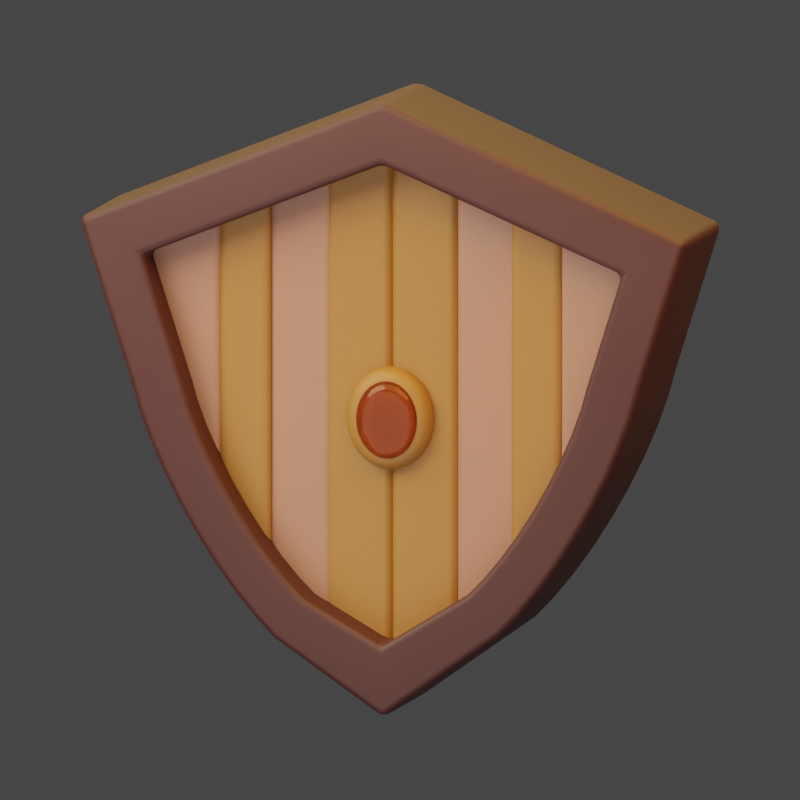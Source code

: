 # Source: Shield.blend  (saved by Blender 3.0.42; exported with 4.5.12 LTS)
import bpy
from mathutils import Matrix  # noqa: F401  (used for matrix-valued properties, if any)

bpy.ops.wm.read_factory_settings(use_empty=True)
scene = bpy.context.scene
scene.name = 'a15.  Debit EDC'

# ---- collections
col_collection_015 = bpy.data.collections.new('Collection.015'); scene.collection.children.link(col_collection_015)

# ---- materials (node trees are filled in below, after node groups)
mat_material = bpy.data.materials.new('Material')
mat_material_001 = bpy.data.materials.new('Material.001')
mat_material_003 = bpy.data.materials.new('Material.003')
mat_material_004 = bpy.data.materials.new('Material.004')

# ---- node groups
ng_auto_smooth = bpy.data.node_groups.new('Auto Smooth', 'GeometryNodeTree')
_s = ng_auto_smooth.interface.new_socket(name='Geometry', in_out='OUTPUT', socket_type='NodeSocketGeometry')
_s = ng_auto_smooth.interface.new_socket(name='Geometry', in_out='INPUT', socket_type='NodeSocketGeometry')
_s = ng_auto_smooth.interface.new_socket(name='Angle', in_out='INPUT', socket_type='NodeSocketFloat')
_s.subtype = 'ANGLE'
_s.min_value = 0.0
_s.max_value = 3.142
ng_auto_smooth.is_modifier = True
_N = ng_auto_smooth.nodes; _L = ng_auto_smooth.links
n0 = _N.new('NodeGroupOutput'); n0.name = 'Group Output'; n0.location = (480, -100)
n1 = _N.new('NodeGroupInput'); n1.name = 'Group Input'; n1.location = (-420, -300)
n2 = _N.new('NodeGroupInput'); n2.name = 'Group Input.001'; n2.location = (-60, -100)
n3 = _N.new('GeometryNodeSetShadeSmooth'); n3.name = 'Set Shade Smooth'; n3.location = (120, -100)
n3.domain = 'EDGE'
n4 = _N.new('GeometryNodeSetShadeSmooth'); n4.name = 'Set Shade Smooth.001'; n4.location = (300, -100)
n5 = _N.new('GeometryNodeInputMeshEdgeAngle'); n5.name = 'Edge Angle'; n5.location = (-420, -220)
n6 = _N.new('GeometryNodeInputEdgeSmooth'); n6.name = 'Is Edge Smooth'; n6.location = (-60, -160)
n7 = _N.new('GeometryNodeInputShadeSmooth'); n7.name = 'Is Face Smooth'; n7.location = (-240, -340)
n8 = _N.new('FunctionNodeBooleanMath'); n8.name = 'Boolean Math'; n8.location = (-60, -220)
n9 = _N.new('FunctionNodeCompare'); n9.name = 'Compare'; n9.location = (-240, -180)
n9.operation = 'LESS_EQUAL'
_L.new(n5.outputs[0], n9.inputs[0])
_L.new(n4.outputs[0], n0.inputs[0])
_L.new(n1.outputs[1], n9.inputs[1])
_L.new(n9.outputs[0], n8.inputs[0])
_L.new(n7.outputs[0], n8.inputs[1])
_L.new(n2.outputs[0], n3.inputs[0])
_L.new(n6.outputs[0], n3.inputs[1])
_L.new(n3.outputs[0], n4.inputs[0])
_L.new(n8.outputs[0], n3.inputs[2])
n0.is_active_output = True

# ---- material node trees
mat_material.use_nodes = True; mat_material.node_tree.nodes.clear()
_N = mat_material.node_tree.nodes; _L = mat_material.node_tree.links
n0 = _N.new('ShaderNodeBsdfPrincipled'); n0.name = 'Principled BSDF'; n0.location = (10, 300)
n0.distribution = 'GGX'
n0.subsurface_method = 'BURLEY'
n0.inputs[0].default_value = (0.04667, 0.008568, 0.006995, 1.0)
n0.inputs[2].default_value = 0.6222
n0.inputs[3].default_value = 1.45
n0.inputs[13].default_value = 0.5606
n0.inputs[27].default_value = (0.0, 0.0, 0.0, 1.0)
n0.inputs[28].default_value = 1.0
n1 = _N.new('ShaderNodeOutputMaterial'); n1.name = 'Material Output'; n1.location = (300, 300)
_L.new(n0.outputs[0], n1.inputs[0])
n1.is_active_output = True
mat_material_001.use_nodes = True; mat_material_001.node_tree.nodes.clear()
_N = mat_material_001.node_tree.nodes; _L = mat_material_001.node_tree.links
n0 = _N.new('ShaderNodeBsdfPrincipled'); n0.name = 'Principled BSDF'; n0.location = (10, 300)
n0.distribution = 'GGX'
n0.subsurface_method = 'BURLEY'
n0.inputs[0].default_value = (0.305, 0.1195, 0.01521, 1.0)
n0.inputs[2].default_value = 0.6
n0.inputs[3].default_value = 1.45
n0.inputs[13].default_value = 0.7
n0.inputs[27].default_value = (0.0, 0.0, 0.0, 1.0)
n0.inputs[28].default_value = 1.0
n1 = _N.new('ShaderNodeOutputMaterial'); n1.name = 'Material Output'; n1.location = (300, 300)
_L.new(n0.outputs[0], n1.inputs[0])
n1.is_active_output = True
mat_material_003.use_nodes = True; mat_material_003.node_tree.nodes.clear()
_N = mat_material_003.node_tree.nodes; _L = mat_material_003.node_tree.links
n0 = _N.new('ShaderNodeBsdfPrincipled'); n0.name = 'Principled BSDF'; n0.location = (10, 300)
n0.distribution = 'GGX'
n0.subsurface_method = 'BURLEY'
n0.inputs[0].default_value = (0.3419, 0.1441, 0.09084, 1.0)
n0.inputs[2].default_value = 0.6
n0.inputs[3].default_value = 1.45
n0.inputs[13].default_value = 0.7
n0.inputs[27].default_value = (0.0, 0.0, 0.0, 1.0)
n0.inputs[28].default_value = 1.0
n1 = _N.new('ShaderNodeOutputMaterial'); n1.name = 'Material Output'; n1.location = (300, 300)
_L.new(n0.outputs[0], n1.inputs[0])
n1.is_active_output = True
mat_material_004.use_nodes = True; mat_material_004.node_tree.nodes.clear()
_N = mat_material_004.node_tree.nodes; _L = mat_material_004.node_tree.links
n0 = _N.new('ShaderNodeOutputMaterial'); n0.name = 'Material Output'; n0.location = (300, 300)
n1 = _N.new('ShaderNodeBsdfGlass'); n1.name = 'Glass BSDF'; n1.location = (10, 300)
n1.distribution = 'BECKMANN'
n1.inputs[0].default_value = (0.9047, 0.5395, 0.4125, 1.0)
n1.inputs[1].default_value = 0.1514
n1.inputs[2].default_value = 1.45
_L.new(n1.outputs[0], n0.inputs[0])
n0.is_active_output = True

# ---- world
world_world_015 = bpy.data.worlds.new('World.015'); scene.world = world_world_015
world_world_015.use_nodes = True; world_world_015.node_tree.nodes.clear()
_N = world_world_015.node_tree.nodes; _L = world_world_015.node_tree.links
n0 = _N.new('ShaderNodeOutputWorld'); n0.name = 'World Output'; n0.location = (300, 300)
n1 = _N.new('ShaderNodeBackground'); n1.name = 'Background'; n1.location = (10, 300)
n1.inputs[0].default_value = (0.05088, 0.05088, 0.05088, 1.0)
_L.new(n1.outputs[0], n0.inputs[0])
n0.is_active_output = True
world_world_015.color = (0.05088, 0.05088, 0.05088)
world_world_015.use_sun_shadow = False
world_world_015.sun_shadow_jitter_overblur = 0.0

# ---- cameras
cam_camera_001 = bpy.data.cameras.new('Camera.001')
cam_camera_001.type = 'ORTHO'
cam_camera_001.clip_end = 100.0
cam_camera_001.ortho_scale = 1.805
cam_camera_001.shift_x = -0.01
cam_camera_001.shift_y = -0.01

# ---- lights
light_area_004 = bpy.data.lights.new('Area.004', 'AREA')
light_area_004.transmission_factor = 0.0
light_area_004.energy = 157.1
light_area_004.shadow_soft_size = 1.37
light_area_004.shadow_maximum_resolution = 0.006
light_area_004.use_absolute_resolution = True
light_area_004.size = 1.37
light_area_004.size_y = 1.0
light_area_003 = bpy.data.lights.new('Area.003', 'AREA')
light_area_003.color = (1.0, 0.9647, 0.3231)
light_area_003.transmission_factor = 0.0
light_area_003.energy = 1728.0
light_area_003.shadow_soft_size = 1.0
light_area_003.shadow_maximum_resolution = 0.006
light_area_003.use_absolute_resolution = True
light_area_003.size = 1.0
light_area_003.size_y = 1.0
light_area_002 = bpy.data.lights.new('Area.002', 'AREA')
light_area_002.transmission_factor = 0.0
light_area_002.energy = 157.1
light_area_002.shadow_soft_size = 1.37
light_area_002.shadow_maximum_resolution = 0.006
light_area_002.use_absolute_resolution = True
light_area_002.size = 1.37
light_area_002.size_y = 1.0
light_light_002 = bpy.data.lights.new('Light.002', 'POINT')
light_light_002.color = (1.0, 0.8388, 0.7605)
light_light_002.transmission_factor = 0.0
light_light_002.energy = 2000.0
light_light_002.shadow_soft_size = 2.5
light_light_002.shadow_maximum_resolution = 0.006
light_light_002.use_absolute_resolution = True
light_light_001 = bpy.data.lights.new('Light.001', 'POINT')
light_light_001.color = (0.4793, 0.1221, 0.02315)
light_light_001.transmission_factor = 0.0
light_light_001.energy = 1500.0
light_light_001.shadow_soft_size = 1.94
light_light_001.shadow_maximum_resolution = 0.006
light_light_001.use_absolute_resolution = True

# ---- meshes
me_cube_001 = bpy.data.meshes.new('Cube.001')
me_cube_001.from_pydata([(-0.4061, 0.09382, 0.3383), (0.4061, 0.09382, 0.3383), (0.0, 0.09382, -0.2974), (0.0, 0.09382, 0.5061), (-0.3372, 0.09382, 0.1272), (-0.1452, 0.09382, -0.2), (-0.3269, 0.09382, 0.09173), (-0.3124, 0.09382, 0.05325), (-0.2943, 0.09382, 0.01292), (-0.2731, 0.09382, -0.02803), (-0.2494, 0.09382, -0.06836), (-0.224, 0.09382, -0.1068), (-0.1976, 0.09382, -0.1423), (-0.1711, 0.09382, -0.1737), (0.1575, 0.09382, -0.1843), (0.3452, 0.09382, 0.1455), (0.1831, 0.09382, -0.1576), (0.2092, 0.09382, -0.1258), (0.2351, 0.09382, -0.09001), (0.26, 0.09382, -0.05118), (0.2831, 0.09382, -0.01052), (0.3038, 0.09382, 0.03071), (0.3213, 0.09382, 0.07128), (0.3353, 0.09382, 0.1099), (0.0003851, 0.1011, 0.4243), (0.3202, 0.1011, 0.2937), (-0.319, 0.1011, 0.2939), (-0.2565, 0.1011, 0.09897), (-0.2652, 0.1011, 0.1284), (-0.2444, 0.1011, 0.06714), (-0.229, 0.1011, 0.03322), (-0.2108, 0.1011, -0.001492), (-0.1905, 0.1011, -0.03576), (-0.1687, 0.1011, -0.06839), (-0.1462, 0.1011, -0.09822), (-0.124, 0.1011, -0.1242), (-0.1022, 0.1011, -0.146), (0.2731, 0.1011, 0.1443), (0.2648, 0.1011, 0.1148), (0.2531, 0.1011, 0.0828), (0.2381, 0.1011, 0.04868), (0.2204, 0.1011, 0.01371), (0.2005, 0.1011, -0.02084), (0.1792, 0.1011, -0.05377), (0.1571, 0.1011, -0.08391), (0.1352, 0.1011, -0.1102), (0.1138, 0.1011, -0.1323), (-2.228e-05, 0.1011, -0.2032), (0.0003851, -0.09343, 0.4243), (0.3202, -0.09343, 0.2937), (-0.319, -0.09343, 0.2939), (-0.2565, -0.09343, 0.09897), (-0.2652, -0.09343, 0.1284), (-0.2444, -0.09343, 0.06714), (-0.229, -0.09343, 0.03322), (-0.2108, -0.09343, -0.001492), (-0.1905, -0.09343, -0.03576), (-0.1687, -0.09343, -0.06839), (-0.1462, -0.09343, -0.09822), (-0.124, -0.09343, -0.1242), (-0.1022, -0.09343, -0.146), (0.2731, -0.09343, 0.1443), (0.2648, -0.09343, 0.1148), (0.2531, -0.09343, 0.0828), (0.2381, -0.09343, 0.04868), (0.2204, -0.09343, 0.01371), (0.2005, -0.09343, -0.02084), (0.1792, -0.09343, -0.05377), (0.1571, -0.09343, -0.08391), (0.1352, -0.09343, -0.1102), (0.1138, -0.09343, -0.1323), (-2.228e-05, -0.09343, -0.2032), (5.938e-11, -0.08617, 0.5061), (0.4061, -0.08617, 0.3383), (-0.4061, -0.08617, 0.3383), (-0.3269, -0.08617, 0.09173), (-0.3372, -0.08617, 0.1272), (-0.3124, -0.08617, 0.05325), (-0.2943, -0.08617, 0.01292), (-0.2731, -0.08617, -0.02803), (-0.2494, -0.08617, -0.06836), (-0.224, -0.08617, -0.1068), (-0.1976, -0.08617, -0.1423), (-0.1711, -0.08617, -0.1737), (-0.1452, -0.08617, -0.2), (0.3452, -0.08617, 0.1455), (0.3353, -0.08617, 0.1099), (0.3213, -0.08617, 0.07128), (0.3038, -0.08617, 0.03071), (0.2831, -0.08617, -0.01052), (0.26, -0.08617, -0.05118), (0.2351, -0.08617, -0.09001), (0.2092, -0.08617, -0.1258), (0.1831, -0.08617, -0.1576), (0.1575, -0.08617, -0.1843), (5.938e-11, -0.08617, -0.2974)], [], [(25, 37, 61, 49), (26, 0, 3, 24), (27, 6, 4, 28), (29, 7, 6, 27), (30, 8, 7, 29), (31, 9, 8, 30), (32, 10, 9, 31), (33, 11, 10, 32), (34, 12, 11, 33), (35, 13, 12, 34), (36, 5, 13, 35), (37, 15, 23, 38), (38, 23, 22, 39), (39, 22, 21, 40), (40, 21, 20, 41), (41, 20, 19, 42), (42, 19, 18, 43), (43, 18, 17, 44), (44, 17, 16, 45), (45, 16, 14, 46), (47, 2, 5, 36), (28, 4, 0, 26), (46, 14, 2, 47), (24, 3, 1, 25), (50, 48, 72, 74), (51, 52, 76, 75), (53, 51, 75, 77), (54, 53, 77, 78), (55, 54, 78, 79), (56, 55, 79, 80), (57, 56, 80, 81), (58, 57, 81, 82), (59, 58, 82, 83), (60, 59, 83, 84), (61, 62, 86, 85), (62, 63, 87, 86), (63, 64, 88, 87), (64, 65, 89, 88), (65, 66, 90, 89), (66, 67, 91, 90), (67, 68, 92, 91), (68, 69, 93, 92), (69, 70, 94, 93), (71, 60, 84, 95), (52, 50, 74, 76), (70, 71, 95, 94), (25, 1, 15, 37), (30, 29, 53, 54), (44, 45, 69, 68), (5, 2, 95, 84), (31, 30, 54, 55), (10, 11, 81, 80), (45, 46, 70, 69), (0, 4, 76, 74), (32, 31, 55, 56), (11, 12, 82, 81), (47, 36, 60, 71), (49, 61, 85, 73), (33, 32, 56, 57), (2, 14, 94, 95), (28, 26, 50, 52), (34, 33, 57, 58), (12, 13, 83, 82), (46, 47, 71, 70), (35, 34, 58, 59), (13, 5, 84, 83), (23, 15, 85, 86), (36, 35, 59, 60), (22, 23, 86, 87), (48, 49, 73, 72), (37, 38, 62, 61), (15, 1, 73, 85), (21, 22, 87, 88), (38, 39, 63, 62), (20, 21, 88, 89), (3, 0, 74, 72), (39, 40, 64, 63), (19, 20, 89, 90), (4, 6, 75, 76), (18, 19, 90, 91), (40, 41, 65, 64), (1, 3, 72, 73), (26, 24, 48, 50), (6, 7, 77, 75), (41, 42, 66, 65), (17, 18, 91, 92), (27, 28, 52, 51), (7, 8, 78, 77), (42, 43, 67, 66), (16, 17, 92, 93), (29, 27, 51, 53), (8, 9, 79, 78), (43, 44, 68, 67), (24, 25, 49, 48), (14, 16, 93, 94), (9, 10, 80, 79)])
me_cube_001.polygons.foreach_set('use_smooth', [True] * 96)
_uv = me_cube_001.uv_layers.new(name='UVMap')
_uv.uv.foreach_set('vector', [0.6038, 0.7631, 0.487, 0.7644, 0.487, 0.7644, 0.6038, 0.7631, 0.6047, 0.9825, 0.625, 1.0, 0.625, 0.875, 0.6135, 0.8724, 0.3988, 0.8002, 0.3524, 0.6647, 0.4829, 0.9906, 0.4509, 0.8858, 0.3535, 0.7629, 0.3187, 0.7055, 0.3524, 0.6647, 0.3988, 0.8002, 0.3188, 0.7742, 0.283, 0.7485, 0.3187, 0.7055, 0.3535, 0.7629, 0.2914, 0.7979, 0.2467, 0.7925, 0.283, 0.7485, 0.3188, 0.7742, 0.2763, 0.8161, 0.2273, 0.8228, 0.2467, 0.7925, 0.2914, 0.7979, 0.2757, 0.8231, 0.234, 0.8197, 0.2273, 0.8228, 0.2763, 0.8161, 0.2856, 0.8288, 0.2412, 0.8164, 0.234, 0.8197, 0.2757, 0.8231, 0.3118, 0.8472, 0.2482, 0.8131, 0.2412, 0.8164, 0.2856, 0.8288, 0.3502, 0.8765, 0.3805, 0.9296, 0.2482, 0.8131, 0.3118, 0.8472, 0.487, 0.7644, 0.4835, 0.7524, 0.4643, 0.7529, 0.4696, 0.7648, 0.4696, 0.7648, 0.4643, 0.7529, 0.4433, 0.7538, 0.4508, 0.7658, 0.4508, 0.7658, 0.4433, 0.7538, 0.4212, 0.7552, 0.4309, 0.7673, 0.4309, 0.7673, 0.4212, 0.7552, 0.3989, 0.7571, 0.4111, 0.7695, 0.4111, 0.7695, 0.3989, 0.7571, 0.3767, 0.7595, 0.3936, 0.7725, 0.3936, 0.7725, 0.3767, 0.7595, 0.3655, 0.7624, 0.381, 0.7765, 0.381, 0.7765, 0.3655, 0.7624, 0.3552, 0.7656, 0.3729, 0.7825, 0.3729, 0.7825, 0.3552, 0.7656, 0.346, 0.7688, 0.3719, 0.7939, 0.3719, 0.7939, 0.346, 0.7688, 0.3777, 0.8116, 0.3776, 0.8109, 0.3798, 0.8717, 0.375, 0.875, 0.3805, 0.9296, 0.3502, 0.8765, 0.4509, 0.8858, 0.4829, 0.9906, 0.625, 1.0, 0.6047, 0.9825, 0.3776, 0.8109, 0.3777, 0.8116, 0.375, 0.875, 0.3798, 0.8717, 0.6135, 0.8724, 0.625, 0.875, 0.625, 0.75, 0.6038, 0.7631, 0.6047, 0.9825, 0.6135, 0.8724, 0.625, 0.875, 0.625, 1.0, 0.3988, 0.8002, 0.4509, 0.8858, 0.4829, 0.9906, 0.3524, 0.6647, 0.3535, 0.7629, 0.3988, 0.8002, 0.3524, 0.6647, 0.3187, 0.7055, 0.3188, 0.7742, 0.3535, 0.7629, 0.3187, 0.7055, 0.283, 0.7485, 0.2914, 0.7979, 0.3188, 0.7742, 0.283, 0.7485, 0.2467, 0.7925, 0.2763, 0.8161, 0.2914, 0.7979, 0.2467, 0.7925, 0.2273, 0.8228, 0.2757, 0.8231, 0.2763, 0.8161, 0.2273, 0.8228, 0.234, 0.8197, 0.2856, 0.8288, 0.2757, 0.8231, 0.234, 0.8197, 0.2412, 0.8164, 0.3118, 0.8472, 0.2856, 0.8288, 0.2412, 0.8164, 0.2482, 0.8131, 0.3502, 0.8765, 0.3118, 0.8472, 0.2482, 0.8131, 0.3805, 0.9296, 0.487, 0.7644, 0.4696, 0.7648, 0.4643, 0.7529, 0.4835, 0.7524, 0.4696, 0.7648, 0.4508, 0.7658, 0.4433, 0.7538, 0.4643, 0.7529, 0.4508, 0.7658, 0.4309, 0.7673, 0.4212, 0.7552, 0.4433, 0.7538, 0.4309, 0.7673, 0.4111, 0.7695, 0.3989, 0.7571, 0.4212, 0.7552, 0.4111, 0.7695, 0.3936, 0.7725, 0.3767, 0.7595, 0.3989, 0.7571, 0.3936, 0.7725, 0.381, 0.7765, 0.3655, 0.7624, 0.3767, 0.7595, 0.381, 0.7765, 0.3729, 0.7825, 0.3552, 0.7656, 0.3655, 0.7624, 0.3729, 0.7825, 0.3719, 0.7939, 0.346, 0.7688, 0.3552, 0.7656, 0.3719, 0.7939, 0.3776, 0.8109, 0.3777, 0.8116, 0.346, 0.7688, 0.3798, 0.8717, 0.3502, 0.8765, 0.3805, 0.9296, 0.375, 0.875, 0.4509, 0.8858, 0.6047, 0.9825, 0.625, 1.0, 0.4829, 0.9906, 0.3776, 0.8109, 0.3798, 0.8717, 0.375, 0.875, 0.3777, 0.8116, 0.6038, 0.7631, 0.625, 0.75, 0.4835, 0.7524, 0.487, 0.7644, 0.3188, 0.7742, 0.3535, 0.7629, 0.3535, 0.7629, 0.3188, 0.7742, 0.3729, 0.7825, 0.3719, 0.7939, 0.3719, 0.7939, 0.3729, 0.7825, 0.3805, 0.9296, 0.375, 0.875, 0.375, 0.875, 0.3805, 0.9296, 0.2914, 0.7979, 0.3188, 0.7742, 0.3188, 0.7742, 0.2914, 0.7979, 0.2273, 0.8228, 0.234, 0.8197, 0.234, 0.8197, 0.2273, 0.8228, 0.3719, 0.7939, 0.3776, 0.8109, 0.3776, 0.8109, 0.3719, 0.7939, 0.625, 1.0, 0.4829, 0.9906, 0.4829, 0.9906, 0.625, 1.0, 0.2763, 0.8161, 0.2914, 0.7979, 0.2914, 0.7979, 0.2763, 0.8161, 0.234, 0.8197, 0.2412, 0.8164, 0.2412, 0.8164, 0.234, 0.8197, 0.3798, 0.8717, 0.3502, 0.8765, 0.3502, 0.8765, 0.3798, 0.8717, 0.6038, 0.7631, 0.487, 0.7644, 0.4835, 0.7524, 0.625, 0.75, 0.2757, 0.8231, 0.2763, 0.8161, 0.2763, 0.8161, 0.2757, 0.8231, 0.375, 0.875, 0.3777, 0.8116, 0.3777, 0.8116, 0.375, 0.875, 0.4509, 0.8858, 0.6047, 0.9825, 0.6047, 0.9825, 0.4509, 0.8858, 0.2856, 0.8288, 0.2757, 0.8231, 0.2757, 0.8231, 0.2856, 0.8288, 0.2412, 0.8164, 0.2482, 0.8131, 0.2482, 0.8131, 0.2412, 0.8164, 0.3776, 0.8109, 0.3798, 0.8717, 0.3798, 0.8717, 0.3776, 0.8109, 0.3118, 0.8472, 0.2856, 0.8288, 0.2856, 0.8288, 0.3118, 0.8472, 0.2482, 0.8131, 0.3805, 0.9296, 0.3805, 0.9296, 0.2482, 0.8131, 0.4643, 0.7529, 0.4835, 0.7524, 0.4835, 0.7524, 0.4643, 0.7529, 0.3502, 0.8765, 0.3118, 0.8472, 0.3118, 0.8472, 0.3502, 0.8765, 0.4433, 0.7538, 0.4643, 0.7529, 0.4643, 0.7529, 0.4433, 0.7538, 0.6135, 0.8724, 0.6038, 0.7631, 0.625, 0.75, 0.625, 0.875, 0.487, 0.7644, 0.4696, 0.7648, 0.4696, 0.7648, 0.487, 0.7644, 0.4835, 0.7524, 0.625, 0.75, 0.625, 0.75, 0.4835, 0.7524, 0.4212, 0.7552, 0.4433, 0.7538, 0.4433, 0.7538, 0.4212, 0.7552, 0.4696, 0.7648, 0.4508, 0.7658, 0.4508, 0.7658, 0.4696, 0.7648, 0.3989, 0.7571, 0.4212, 0.7552, 0.4212, 0.7552, 0.3989, 0.7571, 0.625, 0.875, 0.625, 1.0, 0.625, 1.0, 0.625, 0.875, 0.4508, 0.7658, 0.4309, 0.7673, 0.4309, 0.7673, 0.4508, 0.7658, 0.3767, 0.7595, 0.3989, 0.7571, 0.3989, 0.7571, 0.3767, 0.7595, 0.4829, 0.9906, 0.3524, 0.6647, 0.3524, 0.6647, 0.4829, 0.9906, 0.3655, 0.7624, 0.3767, 0.7595, 0.3767, 0.7595, 0.3655, 0.7624, 0.4309, 0.7673, 0.4111, 0.7695, 0.4111, 0.7695, 0.4309, 0.7673, 0.625, 0.75, 0.625, 0.875, 0.625, 0.875, 0.625, 0.75, 0.6047, 0.9825, 0.6135, 0.8724, 0.6135, 0.8724, 0.6047, 0.9825, 0.3524, 0.6647, 0.3187, 0.7055, 0.3187, 0.7055, 0.3524, 0.6647, 0.4111, 0.7695, 0.3936, 0.7725, 0.3936, 0.7725, 0.4111, 0.7695, 0.3552, 0.7656, 0.3655, 0.7624, 0.3655, 0.7624, 0.3552, 0.7656, 0.3988, 0.8002, 0.4509, 0.8858, 0.4509, 0.8858, 0.3988, 0.8002, 0.3187, 0.7055, 0.283, 0.7485, 0.283, 0.7485, 0.3187, 0.7055, 0.3936, 0.7725, 0.381, 0.7765, 0.381, 0.7765, 0.3936, 0.7725, 0.346, 0.7688, 0.3552, 0.7656, 0.3552, 0.7656, 0.346, 0.7688, 0.3535, 0.7629, 0.3988, 0.8002, 0.3988, 0.8002, 0.3535, 0.7629, 0.283, 0.7485, 0.2467, 0.7925, 0.2467, 0.7925, 0.283, 0.7485, 0.381, 0.7765, 0.3729, 0.7825, 0.3729, 0.7825, 0.381, 0.7765, 0.6135, 0.8724, 0.6038, 0.7631, 0.6038, 0.7631, 0.6135, 0.8724, 0.3777, 0.8116, 0.346, 0.7688, 0.346, 0.7688, 0.3777, 0.8116, 0.2467, 0.7925, 0.2273, 0.8228, 0.2273, 0.8228, 0.2467, 0.7925])
me_cube_001.materials.append(mat_material)
me_cube_001.use_remesh_fix_poles = True
me_cube_001.use_remesh_preserve_attributes = False
me_cube_001.use_mirror_vertex_groups = False
me_cube_001.update()
me_cube_003 = bpy.data.meshes.new('Cube.003')
me_cube_003.from_pydata([(0.003361, 0.1265, -0.3569), (0.003361, 0.1265, 0.2403), (0.003361, -0.1364, -0.3569), (0.003361, -0.1364, 0.2403), (0.1091, 0.1265, -0.527), (0.1091, 0.1265, 0.293), (0.1091, -0.1364, -0.527), (0.1091, -0.1364, 0.293)], [], [(0, 1, 3, 2), (2, 3, 7, 6), (6, 7, 5, 4), (4, 5, 1, 0), (2, 6, 4, 0), (7, 3, 1, 5)])
me_cube_003.polygons.foreach_set('use_smooth', [True] * 6)
_uv = me_cube_003.uv_layers.new(name='UVMap')
_uv.uv.foreach_set('vector', [0.375, 0.0, 0.625, 0.0, 0.625, 0.25, 0.375, 0.25, 0.375, 0.25, 0.625, 0.25, 0.625, 0.5, 0.375, 0.5, 0.375, 0.5, 0.625, 0.5, 0.625, 0.75, 0.375, 0.75, 0.375, 0.75, 0.625, 0.75, 0.625, 1.0, 0.375, 1.0, 0.125, 0.5, 0.375, 0.5, 0.375, 0.75, 0.125, 0.75, 0.625, 0.5, 0.875, 0.5, 0.875, 0.75, 0.625, 0.75])
me_cube_003.materials.append(mat_material_001)
me_cube_003.use_remesh_fix_poles = True
me_cube_003.use_remesh_preserve_attributes = False
me_cube_003.use_mirror_vertex_groups = False
me_cube_003.update()
me_cube_004 = bpy.data.meshes.new('Cube.004')
me_cube_004.from_pydata([(-0.1012, -0.06617, 0.1409), (-0.1012, -0.06617, 0.9399), (-0.1012, 0.07199, 0.1409), (-0.1012, 0.07199, 0.9399), (0.03312, -0.06617, -0.01278), (0.03312, -0.06617, 0.9853), (0.03312, 0.07199, -0.01278), (0.03312, 0.07199, 0.9853)], [], [(0, 1, 3, 2), (2, 3, 7, 6), (6, 7, 5, 4), (4, 5, 1, 0), (2, 6, 4, 0), (7, 3, 1, 5)])
me_cube_004.polygons.foreach_set('use_smooth', [True] * 6)
_uv = me_cube_004.uv_layers.new(name='UVMap')
_uv.uv.foreach_set('vector', [0.375, 0.0, 0.625, 0.0, 0.625, 0.25, 0.375, 0.25, 0.375, 0.25, 0.625, 0.25, 0.625, 0.5, 0.375, 0.5, 0.375, 0.5, 0.625, 0.5, 0.625, 0.75, 0.375, 0.75, 0.375, 0.75, 0.625, 0.75, 0.625, 1.0, 0.375, 1.0, 0.125, 0.5, 0.375, 0.5, 0.375, 0.75, 0.125, 0.75, 0.625, 0.5, 0.875, 0.5, 0.875, 0.75, 0.625, 0.75])
me_cube_004.materials.append(mat_material_003)
me_cube_004.use_remesh_fix_poles = True
me_cube_004.use_remesh_preserve_attributes = False
me_cube_004.use_mirror_vertex_groups = False
me_cube_004.update()
me_cube_006 = bpy.data.meshes.new('Cube.006')
me_cube_006.from_pydata([(-0.1012, -0.07199, 0.1409), (-0.1012, -0.07199, 0.9399), (-0.1012, 0.06617, 0.1409), (-0.1012, 0.06617, 0.9399), (0.03312, -0.07199, -0.01278), (0.03312, -0.07199, 0.9853), (0.03312, 0.06617, -0.01278), (0.03312, 0.06617, 0.9853)], [], [(0, 1, 3, 2), (2, 3, 7, 6), (6, 7, 5, 4), (4, 5, 1, 0), (2, 6, 4, 0), (7, 3, 1, 5)])
me_cube_006.polygons.foreach_set('use_smooth', [True] * 6)
_uv = me_cube_006.uv_layers.new(name='UVMap')
_uv.uv.foreach_set('vector', [0.375, 0.0, 0.625, 0.0, 0.625, 0.25, 0.375, 0.25, 0.375, 0.25, 0.625, 0.25, 0.625, 0.5, 0.375, 0.5, 0.375, 0.5, 0.625, 0.5, 0.625, 0.75, 0.375, 0.75, 0.375, 0.75, 0.625, 0.75, 0.625, 1.0, 0.375, 1.0, 0.125, 0.5, 0.375, 0.5, 0.375, 0.75, 0.125, 0.75, 0.625, 0.5, 0.875, 0.5, 0.875, 0.75, 0.625, 0.75])
me_cube_006.materials.append(mat_material_003)
me_cube_006.use_remesh_fix_poles = True
me_cube_006.use_remesh_preserve_attributes = False
me_cube_006.use_mirror_vertex_groups = False
me_cube_006.update()
me_cube_007 = bpy.data.meshes.new('Cube.007')
me_cube_007.from_pydata([(-0.1344, -0.06617, -0.005794), (-0.1344, -0.06617, 0.9863), (-0.1344, 0.07199, -0.005794), (-0.1344, 0.07199, 0.9863), (0.005881, -0.06617, -0.0903), (0.005881, -0.06617, 1.032), (0.005881, 0.07199, -0.0903), (0.005881, 0.07199, 1.032)], [], [(0, 1, 3, 2), (2, 3, 7, 6), (6, 7, 5, 4), (4, 5, 1, 0), (2, 6, 4, 0), (7, 3, 1, 5)])
me_cube_007.polygons.foreach_set('use_smooth', [True] * 6)
_uv = me_cube_007.uv_layers.new(name='UVMap')
_uv.uv.foreach_set('vector', [0.375, 0.0, 0.625, 0.0, 0.625, 0.25, 0.375, 0.25, 0.375, 0.25, 0.625, 0.25, 0.625, 0.5, 0.375, 0.5, 0.375, 0.5, 0.625, 0.5, 0.625, 0.75, 0.375, 0.75, 0.375, 0.75, 0.625, 0.75, 0.625, 1.0, 0.375, 1.0, 0.125, 0.5, 0.375, 0.5, 0.375, 0.75, 0.125, 0.75, 0.625, 0.5, 0.875, 0.5, 0.875, 0.75, 0.625, 0.75])
me_cube_007.materials.append(mat_material_001)
me_cube_007.use_remesh_fix_poles = True
me_cube_007.use_remesh_preserve_attributes = False
me_cube_007.use_mirror_vertex_groups = False
me_cube_007.update()
me_cube_009 = bpy.data.meshes.new('Cube.009')
me_cube_009.from_pydata([(0.1344, 0.07199, -0.005794), (0.1344, 0.07199, 0.9863), (0.1344, -0.06617, -0.005794), (0.1344, -0.06617, 0.9863), (-0.005881, 0.07199, -0.0903), (-0.005881, 0.07199, 1.032), (-0.005881, -0.06617, -0.0903), (-0.005881, -0.06617, 1.032)], [], [(0, 1, 3, 2), (2, 3, 7, 6), (6, 7, 5, 4), (4, 5, 1, 0), (2, 6, 4, 0), (7, 3, 1, 5)])
me_cube_009.polygons.foreach_set('use_smooth', [True] * 6)
_uv = me_cube_009.uv_layers.new(name='UVMap')
_uv.uv.foreach_set('vector', [0.375, 0.0, 0.625, 0.0, 0.625, 0.25, 0.375, 0.25, 0.375, 0.25, 0.625, 0.25, 0.625, 0.5, 0.375, 0.5, 0.375, 0.5, 0.625, 0.5, 0.625, 0.75, 0.375, 0.75, 0.375, 0.75, 0.625, 0.75, 0.625, 1.0, 0.375, 1.0, 0.125, 0.5, 0.375, 0.5, 0.375, 0.75, 0.125, 0.75, 0.625, 0.5, 0.875, 0.5, 0.875, 0.75, 0.625, 0.75])
me_cube_009.materials.append(mat_material_001)
me_cube_009.use_remesh_fix_poles = True
me_cube_009.use_remesh_preserve_attributes = False
me_cube_009.use_mirror_vertex_groups = False
me_cube_009.update()
me_cube_010 = bpy.data.meshes.new('Cube.010')
me_cube_010.from_pydata([(-0.04463, 0.1265, -0.1416), (-0.04463, 0.1265, 0.1486), (-0.04463, -0.1364, -0.1416), (-0.04463, -0.1364, 0.1486), (0.1091, 0.1265, -0.3524), (0.1091, 0.1265, 0.242), (0.1091, -0.1364, -0.3524), (0.1091, -0.1364, 0.242)], [], [(0, 1, 3, 2), (2, 3, 7, 6), (6, 7, 5, 4), (4, 5, 1, 0), (2, 6, 4, 0), (7, 3, 1, 5)])
me_cube_010.polygons.foreach_set('use_smooth', [True] * 6)
_uv = me_cube_010.uv_layers.new(name='UVMap')
_uv.uv.foreach_set('vector', [0.375, 0.0, 0.625, 0.0, 0.625, 0.25, 0.375, 0.25, 0.375, 0.25, 0.625, 0.25, 0.625, 0.5, 0.375, 0.5, 0.375, 0.5, 0.625, 0.5, 0.625, 0.75, 0.375, 0.75, 0.375, 0.75, 0.625, 0.75, 0.625, 1.0, 0.375, 1.0, 0.125, 0.5, 0.375, 0.5, 0.375, 0.75, 0.125, 0.75, 0.625, 0.5, 0.875, 0.5, 0.875, 0.75, 0.625, 0.75])
me_cube_010.materials.append(mat_material_003)
me_cube_010.use_remesh_fix_poles = True
me_cube_010.use_remesh_preserve_attributes = False
me_cube_010.use_mirror_vertex_groups = False
me_cube_010.update()
me_cube_011 = bpy.data.meshes.new('Cube.011')
me_cube_011.from_pydata([(0.003361, 0.1364, -0.3569), (0.003361, 0.1364, 0.2403), (0.003361, -0.1265, -0.3569), (0.003361, -0.1265, 0.2403), (0.1091, 0.1364, -0.527), (0.1091, 0.1364, 0.293), (0.1091, -0.1265, -0.527), (0.1091, -0.1265, 0.293)], [], [(0, 1, 3, 2), (2, 3, 7, 6), (6, 7, 5, 4), (4, 5, 1, 0), (2, 6, 4, 0), (7, 3, 1, 5)])
me_cube_011.polygons.foreach_set('use_smooth', [True] * 6)
_uv = me_cube_011.uv_layers.new(name='UVMap')
_uv.uv.foreach_set('vector', [0.375, 0.0, 0.625, 0.0, 0.625, 0.25, 0.375, 0.25, 0.375, 0.25, 0.625, 0.25, 0.625, 0.5, 0.375, 0.5, 0.375, 0.5, 0.625, 0.5, 0.625, 0.75, 0.375, 0.75, 0.375, 0.75, 0.625, 0.75, 0.625, 1.0, 0.375, 1.0, 0.125, 0.5, 0.375, 0.5, 0.375, 0.75, 0.125, 0.75, 0.625, 0.5, 0.875, 0.5, 0.875, 0.75, 0.625, 0.75])
me_cube_011.materials.append(mat_material_001)
me_cube_011.use_remesh_fix_poles = True
me_cube_011.use_remesh_preserve_attributes = False
me_cube_011.use_mirror_vertex_groups = False
me_cube_011.update()
me_cube_012 = bpy.data.meshes.new('Cube.012')
me_cube_012.from_pydata([(-0.04463, 0.1364, -0.1416), (-0.04463, 0.1364, 0.1486), (-0.04463, -0.1265, -0.1416), (-0.04463, -0.1265, 0.1486), (0.1091, 0.1364, -0.3524), (0.1091, 0.1364, 0.242), (0.1091, -0.1265, -0.3524), (0.1091, -0.1265, 0.242)], [], [(0, 1, 3, 2), (2, 3, 7, 6), (6, 7, 5, 4), (4, 5, 1, 0), (2, 6, 4, 0), (7, 3, 1, 5)])
me_cube_012.polygons.foreach_set('use_smooth', [True] * 6)
_uv = me_cube_012.uv_layers.new(name='UVMap')
_uv.uv.foreach_set('vector', [0.375, 0.0, 0.625, 0.0, 0.625, 0.25, 0.375, 0.25, 0.375, 0.25, 0.625, 0.25, 0.625, 0.5, 0.375, 0.5, 0.375, 0.5, 0.625, 0.5, 0.625, 0.75, 0.375, 0.75, 0.375, 0.75, 0.625, 0.75, 0.625, 1.0, 0.375, 1.0, 0.125, 0.5, 0.375, 0.5, 0.375, 0.75, 0.125, 0.75, 0.625, 0.5, 0.875, 0.5, 0.875, 0.75, 0.625, 0.75])
me_cube_012.materials.append(mat_material_003)
me_cube_012.use_remesh_fix_poles = True
me_cube_012.use_remesh_preserve_attributes = False
me_cube_012.use_mirror_vertex_groups = False
me_cube_012.update()
me_cylinder_001 = bpy.data.meshes.new('Cylinder.001')
me_cylinder_001.from_pydata([(0.0, 0.03626, 0.09282), (0.0, -0.03626, 0.09282), (0.01577, 0.03626, 0.09104), (0.01577, -0.03626, 0.09104), (0.03093, 0.03626, 0.08575), (0.03093, -0.03626, 0.08575), (0.0449, 0.03626, 0.07718), (0.0449, -0.03626, 0.07718), (0.05715, 0.03626, 0.06563), (0.05715, -0.03626, 0.06563), (0.0672, 0.03626, 0.05157), (0.0672, -0.03626, 0.05157), (0.07467, 0.03626, 0.03552), (0.07467, -0.03626, 0.03552), (0.07927, 0.03626, 0.01811), (0.07927, -0.03626, 0.01811), (0.08082, 0.03626, 8.593e-09), (0.08082, -0.03626, 5.423e-09), (0.07927, 0.03626, -0.01811), (0.07927, -0.03626, -0.01811), (0.07467, 0.03626, -0.03552), (0.07467, -0.03626, -0.03552), (0.0672, 0.03626, -0.05157), (0.0672, -0.03626, -0.05157), (0.05715, 0.03626, -0.06563), (0.05715, -0.03626, -0.06563), (0.0449, 0.03626, -0.07718), (0.0449, -0.03626, -0.07718), (0.03093, 0.03626, -0.08575), (0.03093, -0.03626, -0.08575), (0.01577, 0.03626, -0.09104), (0.01577, -0.03626, -0.09104), (-2.634e-08, 0.03626, -0.09282), (-2.634e-08, -0.03626, -0.09282), (-0.01577, 0.03626, -0.09104), (-0.01577, -0.03626, -0.09104), (-0.03093, 0.03626, -0.08575), (-0.03093, -0.03626, -0.08575), (-0.0449, 0.03626, -0.07718), (-0.0449, -0.03626, -0.07718), (-0.05715, 0.03626, -0.06563), (-0.05715, -0.03626, -0.06563), (-0.0672, 0.03626, -0.05157), (-0.0672, -0.03626, -0.05157), (-0.07467, 0.03626, -0.03552), (-0.07467, -0.03626, -0.03552), (-0.07927, 0.03626, -0.01811), (-0.07927, -0.03626, -0.01811), (-0.08082, 0.03626, 9.121e-08), (-0.08082, -0.03626, 8.804e-08), (-0.07927, 0.03626, 0.01811), (-0.07927, -0.03626, 0.01811), (-0.07467, 0.03626, 0.03552), (-0.07467, -0.03626, 0.03552), (-0.0672, 0.03626, 0.05157), (-0.0672, -0.03626, 0.05157), (-0.05715, 0.03626, 0.06563), (-0.05715, -0.03626, 0.06563), (-0.0449, 0.03626, 0.07718), (-0.0449, -0.03626, 0.07718), (-0.03093, 0.03626, 0.08575), (-0.03093, -0.03626, 0.08575), (-0.01577, 0.03626, 0.09104), (-0.01577, -0.03626, 0.09104)], [], [(0, 1, 3, 2), (2, 3, 5, 4), (4, 5, 7, 6), (6, 7, 9, 8), (8, 9, 11, 10), (10, 11, 13, 12), (12, 13, 15, 14), (14, 15, 17, 16), (16, 17, 19, 18), (18, 19, 21, 20), (20, 21, 23, 22), (22, 23, 25, 24), (24, 25, 27, 26), (26, 27, 29, 28), (28, 29, 31, 30), (30, 31, 33, 32), (32, 33, 35, 34), (34, 35, 37, 36), (36, 37, 39, 38), (38, 39, 41, 40), (40, 41, 43, 42), (42, 43, 45, 44), (44, 45, 47, 46), (46, 47, 49, 48), (48, 49, 51, 50), (50, 51, 53, 52), (52, 53, 55, 54), (54, 55, 57, 56), (56, 57, 59, 58), (58, 59, 61, 60), (3, 1, 63, 61, 59, 57, 55, 53, 51, 49, 47, 45, 43, 41, 39, 37, 35, 33, 31, 29, 27, 25, 23, 21, 19, 17, 15, 13, 11, 9, 7, 5), (60, 61, 63, 62), (62, 63, 1, 0), (0, 2, 4, 6, 8, 10, 12, 14, 16, 18, 20, 22, 24, 26, 28, 30, 32, 34, 36, 38, 40, 42, 44, 46, 48, 50, 52, 54, 56, 58, 60, 62)])
me_cylinder_001.polygons.foreach_set('use_smooth', [True] * 34)
_uv = me_cylinder_001.uv_layers.new(name='UVMap')
_uv.uv.foreach_set('vector', [1.0, 0.5, 1.0, 1.0, 0.9688, 1.0, 0.9688, 0.5, 0.9688, 0.5, 0.9688, 1.0, 0.9375, 1.0, 0.9375, 0.5, 0.9375, 0.5, 0.9375, 1.0, 0.9062, 1.0, 0.9062, 0.5, 0.9062, 0.5, 0.9062, 1.0, 0.875, 1.0, 0.875, 0.5, 0.875, 0.5, 0.875, 1.0, 0.8438, 1.0, 0.8438, 0.5, 0.8438, 0.5, 0.8438, 1.0, 0.8125, 1.0, 0.8125, 0.5, 0.8125, 0.5, 0.8125, 1.0, 0.7812, 1.0, 0.7812, 0.5, 0.7812, 0.5, 0.7812, 1.0, 0.75, 1.0, 0.75, 0.5, 0.75, 0.5, 0.75, 1.0, 0.7188, 1.0, 0.7188, 0.5, 0.7188, 0.5, 0.7188, 1.0, 0.6875, 1.0, 0.6875, 0.5, 0.6875, 0.5, 0.6875, 1.0, 0.6562, 1.0, 0.6562, 0.5, 0.6562, 0.5, 0.6562, 1.0, 0.625, 1.0, 0.625, 0.5, 0.625, 0.5, 0.625, 1.0, 0.5938, 1.0, 0.5938, 0.5, 0.5938, 0.5, 0.5938, 1.0, 0.5625, 1.0, 0.5625, 0.5, 0.5625, 0.5, 0.5625, 1.0, 0.5312, 1.0, 0.5312, 0.5, 0.5312, 0.5, 0.5312, 1.0, 0.5, 1.0, 0.5, 0.5, 0.5, 0.5, 0.5, 1.0, 0.4688, 1.0, 0.4688, 0.5, 0.4688, 0.5, 0.4688, 1.0, 0.4375, 1.0, 0.4375, 0.5, 0.4375, 0.5, 0.4375, 1.0, 0.4062, 1.0, 0.4062, 0.5, 0.4062, 0.5, 0.4062, 1.0, 0.375, 1.0, 0.375, 0.5, 0.375, 0.5, 0.375, 1.0, 0.3438, 1.0, 0.3438, 0.5, 0.3438, 0.5, 0.3438, 1.0, 0.3125, 1.0, 0.3125, 0.5, 0.3125, 0.5, 0.3125, 1.0, 0.2812, 1.0, 0.2812, 0.5, 0.2812, 0.5, 0.2812, 1.0, 0.25, 1.0, 0.25, 0.5, 0.25, 0.5, 0.25, 1.0, 0.2188, 1.0, 0.2188, 0.5, 0.2188, 0.5, 0.2188, 1.0, 0.1875, 1.0, 0.1875, 0.5, 0.1875, 0.5, 0.1875, 1.0, 0.1562, 1.0, 0.1562, 0.5, 0.1562, 0.5, 0.1562, 1.0, 0.125, 1.0, 0.125, 0.5, 0.125, 0.5, 0.125, 1.0, 0.09375, 1.0, 0.09375, 0.5, 0.09375, 0.5, 0.09375, 1.0, 0.0625, 1.0, 0.0625, 0.5, 0.2968, 0.4854, 0.25, 0.49, 0.2032, 0.4854, 0.1582, 0.4717, 0.1167, 0.4496, 0.08029, 0.4197, 0.05045, 0.3833, 0.02827, 0.3418, 0.01461, 0.2968, 0.01, 0.25, 0.01461, 0.2032, 0.02827, 0.1582, 0.05045, 0.1167, 0.08029, 0.08029, 0.1167, 0.05045, 0.1582, 0.02827, 0.2032, 0.01461, 0.25, 0.01, 0.2968, 0.01461, 0.3418, 0.02827, 0.3833, 0.05045, 0.4197, 0.08029, 0.4496, 0.1167, 0.4717, 0.1582, 0.4854, 0.2032, 0.49, 0.25, 0.4854, 0.2968, 0.4717, 0.3418, 0.4496, 0.3833, 0.4197, 0.4197, 0.3833, 0.4496, 0.3418, 0.4717, 0.0625, 0.5, 0.0625, 1.0, 0.03125, 1.0, 0.03125, 0.5, 0.03125, 0.5, 0.03125, 1.0, 0.0, 1.0, 0.0, 0.5, 0.75, 0.49, 0.7968, 0.4854, 0.8418, 0.4717, 0.8833, 0.4496, 0.9197, 0.4197, 0.9496, 0.3833, 0.9717, 0.3418, 0.9854, 0.2968, 0.99, 0.25, 0.9854, 0.2032, 0.9717, 0.1582, 0.9496, 0.1167, 0.9197, 0.08029, 0.8833, 0.05045, 0.8418, 0.02827, 0.7968, 0.01461, 0.75, 0.01, 0.7032, 0.01461, 0.6582, 0.02827, 0.6167, 0.05045, 0.5803, 0.08029, 0.5504, 0.1167, 0.5283, 0.1582, 0.5146, 0.2032, 0.51, 0.25, 0.5146, 0.2968, 0.5283, 0.3418, 0.5504, 0.3833, 0.5803, 0.4197, 0.6167, 0.4496, 0.6582, 0.4717, 0.7032, 0.4854])
me_cylinder_001.materials.append(mat_material_004)
me_cylinder_001.use_remesh_fix_poles = True
me_cylinder_001.use_remesh_preserve_attributes = False
me_cylinder_001.use_mirror_vertex_groups = False
me_cylinder_001.update()
me_cylinder_002 = bpy.data.meshes.new('Cylinder.002')
me_cylinder_002.from_pydata([(0.0, 0.03626, 0.09282), (0.0, -0.03626, 0.09282), (0.01577, 0.03626, 0.09104), (0.01577, -0.03626, 0.09104), (0.03093, 0.03626, 0.08575), (0.03093, -0.03626, 0.08575), (0.0449, 0.03626, 0.07718), (0.0449, -0.03626, 0.07718), (0.05715, 0.03626, 0.06563), (0.05715, -0.03626, 0.06563), (0.0672, 0.03626, 0.05157), (0.0672, -0.03626, 0.05157), (0.07467, 0.03626, 0.03552), (0.07467, -0.03626, 0.03552), (0.07927, 0.03626, 0.01811), (0.07927, -0.03626, 0.01811), (0.08082, 0.03626, 8.593e-09), (0.08082, -0.03626, 5.423e-09), (0.07927, 0.03626, -0.01811), (0.07927, -0.03626, -0.01811), (0.07467, 0.03626, -0.03552), (0.07467, -0.03626, -0.03552), (0.0672, 0.03626, -0.05157), (0.0672, -0.03626, -0.05157), (0.05715, 0.03626, -0.06563), (0.05715, -0.03626, -0.06563), (0.0449, 0.03626, -0.07718), (0.0449, -0.03626, -0.07718), (0.03093, 0.03626, -0.08575), (0.03093, -0.03626, -0.08575), (0.01577, 0.03626, -0.09104), (0.01577, -0.03626, -0.09104), (-2.634e-08, 0.03626, -0.09282), (-2.634e-08, -0.03626, -0.09282), (-0.01577, 0.03626, -0.09104), (-0.01577, -0.03626, -0.09104), (-0.03093, 0.03626, -0.08575), (-0.03093, -0.03626, -0.08575), (-0.0449, 0.03626, -0.07718), (-0.0449, -0.03626, -0.07718), (-0.05715, 0.03626, -0.06563), (-0.05715, -0.03626, -0.06563), (-0.0672, 0.03626, -0.05157), (-0.0672, -0.03626, -0.05157), (-0.07467, 0.03626, -0.03552), (-0.07467, -0.03626, -0.03552), (-0.07927, 0.03626, -0.01811), (-0.07927, -0.03626, -0.01811), (-0.08082, 0.03626, 9.121e-08), (-0.08082, -0.03626, 8.804e-08), (-0.07927, 0.03626, 0.01811), (-0.07927, -0.03626, 0.01811), (-0.07467, 0.03626, 0.03552), (-0.07467, -0.03626, 0.03552), (-0.0672, 0.03626, 0.05157), (-0.0672, -0.03626, 0.05157), (-0.05715, 0.03626, 0.06563), (-0.05715, -0.03626, 0.06563), (-0.0449, 0.03626, 0.07718), (-0.0449, -0.03626, 0.07718), (-0.03093, 0.03626, 0.08575), (-0.03093, -0.03626, 0.08575), (-0.01577, 0.03626, 0.09104), (-0.01577, -0.03626, 0.09104)], [], [(0, 1, 3, 2), (2, 3, 5, 4), (4, 5, 7, 6), (6, 7, 9, 8), (8, 9, 11, 10), (10, 11, 13, 12), (12, 13, 15, 14), (14, 15, 17, 16), (16, 17, 19, 18), (18, 19, 21, 20), (20, 21, 23, 22), (22, 23, 25, 24), (24, 25, 27, 26), (26, 27, 29, 28), (28, 29, 31, 30), (30, 31, 33, 32), (32, 33, 35, 34), (34, 35, 37, 36), (36, 37, 39, 38), (38, 39, 41, 40), (40, 41, 43, 42), (42, 43, 45, 44), (44, 45, 47, 46), (46, 47, 49, 48), (48, 49, 51, 50), (50, 51, 53, 52), (52, 53, 55, 54), (54, 55, 57, 56), (56, 57, 59, 58), (58, 59, 61, 60), (3, 1, 63, 61, 59, 57, 55, 53, 51, 49, 47, 45, 43, 41, 39, 37, 35, 33, 31, 29, 27, 25, 23, 21, 19, 17, 15, 13, 11, 9, 7, 5), (60, 61, 63, 62), (62, 63, 1, 0), (0, 2, 4, 6, 8, 10, 12, 14, 16, 18, 20, 22, 24, 26, 28, 30, 32, 34, 36, 38, 40, 42, 44, 46, 48, 50, 52, 54, 56, 58, 60, 62)])
me_cylinder_002.polygons.foreach_set('use_smooth', [True] * 34)
_uv = me_cylinder_002.uv_layers.new(name='UVMap')
_uv.uv.foreach_set('vector', [1.0, 0.5, 1.0, 1.0, 0.9688, 1.0, 0.9688, 0.5, 0.9688, 0.5, 0.9688, 1.0, 0.9375, 1.0, 0.9375, 0.5, 0.9375, 0.5, 0.9375, 1.0, 0.9062, 1.0, 0.9062, 0.5, 0.9062, 0.5, 0.9062, 1.0, 0.875, 1.0, 0.875, 0.5, 0.875, 0.5, 0.875, 1.0, 0.8438, 1.0, 0.8438, 0.5, 0.8438, 0.5, 0.8438, 1.0, 0.8125, 1.0, 0.8125, 0.5, 0.8125, 0.5, 0.8125, 1.0, 0.7812, 1.0, 0.7812, 0.5, 0.7812, 0.5, 0.7812, 1.0, 0.75, 1.0, 0.75, 0.5, 0.75, 0.5, 0.75, 1.0, 0.7188, 1.0, 0.7188, 0.5, 0.7188, 0.5, 0.7188, 1.0, 0.6875, 1.0, 0.6875, 0.5, 0.6875, 0.5, 0.6875, 1.0, 0.6562, 1.0, 0.6562, 0.5, 0.6562, 0.5, 0.6562, 1.0, 0.625, 1.0, 0.625, 0.5, 0.625, 0.5, 0.625, 1.0, 0.5938, 1.0, 0.5938, 0.5, 0.5938, 0.5, 0.5938, 1.0, 0.5625, 1.0, 0.5625, 0.5, 0.5625, 0.5, 0.5625, 1.0, 0.5312, 1.0, 0.5312, 0.5, 0.5312, 0.5, 0.5312, 1.0, 0.5, 1.0, 0.5, 0.5, 0.5, 0.5, 0.5, 1.0, 0.4688, 1.0, 0.4688, 0.5, 0.4688, 0.5, 0.4688, 1.0, 0.4375, 1.0, 0.4375, 0.5, 0.4375, 0.5, 0.4375, 1.0, 0.4062, 1.0, 0.4062, 0.5, 0.4062, 0.5, 0.4062, 1.0, 0.375, 1.0, 0.375, 0.5, 0.375, 0.5, 0.375, 1.0, 0.3438, 1.0, 0.3438, 0.5, 0.3438, 0.5, 0.3438, 1.0, 0.3125, 1.0, 0.3125, 0.5, 0.3125, 0.5, 0.3125, 1.0, 0.2812, 1.0, 0.2812, 0.5, 0.2812, 0.5, 0.2812, 1.0, 0.25, 1.0, 0.25, 0.5, 0.25, 0.5, 0.25, 1.0, 0.2188, 1.0, 0.2188, 0.5, 0.2188, 0.5, 0.2188, 1.0, 0.1875, 1.0, 0.1875, 0.5, 0.1875, 0.5, 0.1875, 1.0, 0.1562, 1.0, 0.1562, 0.5, 0.1562, 0.5, 0.1562, 1.0, 0.125, 1.0, 0.125, 0.5, 0.125, 0.5, 0.125, 1.0, 0.09375, 1.0, 0.09375, 0.5, 0.09375, 0.5, 0.09375, 1.0, 0.0625, 1.0, 0.0625, 0.5, 0.2968, 0.4854, 0.25, 0.49, 0.2032, 0.4854, 0.1582, 0.4717, 0.1167, 0.4496, 0.08029, 0.4197, 0.05045, 0.3833, 0.02827, 0.3418, 0.01461, 0.2968, 0.01, 0.25, 0.01461, 0.2032, 0.02827, 0.1582, 0.05045, 0.1167, 0.08029, 0.08029, 0.1167, 0.05045, 0.1582, 0.02827, 0.2032, 0.01461, 0.25, 0.01, 0.2968, 0.01461, 0.3418, 0.02827, 0.3833, 0.05045, 0.4197, 0.08029, 0.4496, 0.1167, 0.4717, 0.1582, 0.4854, 0.2032, 0.49, 0.25, 0.4854, 0.2968, 0.4717, 0.3418, 0.4496, 0.3833, 0.4197, 0.4197, 0.3833, 0.4496, 0.3418, 0.4717, 0.0625, 0.5, 0.0625, 1.0, 0.03125, 1.0, 0.03125, 0.5, 0.03125, 0.5, 0.03125, 1.0, 0.0, 1.0, 0.0, 0.5, 0.75, 0.49, 0.7968, 0.4854, 0.8418, 0.4717, 0.8833, 0.4496, 0.9197, 0.4197, 0.9496, 0.3833, 0.9717, 0.3418, 0.9854, 0.2968, 0.99, 0.25, 0.9854, 0.2032, 0.9717, 0.1582, 0.9496, 0.1167, 0.9197, 0.08029, 0.8833, 0.05045, 0.8418, 0.02827, 0.7968, 0.01461, 0.75, 0.01, 0.7032, 0.01461, 0.6582, 0.02827, 0.6167, 0.05045, 0.5803, 0.08029, 0.5504, 0.1167, 0.5283, 0.1582, 0.5146, 0.2032, 0.51, 0.25, 0.5146, 0.2968, 0.5283, 0.3418, 0.5504, 0.3833, 0.5803, 0.4197, 0.6167, 0.4496, 0.6582, 0.4717, 0.7032, 0.4854])
me_cylinder_002.materials.append(mat_material_001)
me_cylinder_002.use_remesh_fix_poles = True
me_cylinder_002.use_remesh_preserve_attributes = False
me_cylinder_002.use_mirror_vertex_groups = False
me_cylinder_002.update()

# ---- objects
ob_cube_001 = bpy.data.objects.new('Cube.001', me_cube_001)
ob_cube_002 = bpy.data.objects.new('Cube.002', me_cube_003)
ob_cube_003 = bpy.data.objects.new('Cube.003', me_cube_004)
ob_cube_004 = bpy.data.objects.new('Cube.004', me_cube_006)
ob_cube_005 = bpy.data.objects.new('Cube.005', me_cube_007)
ob_cube_006 = bpy.data.objects.new('Cube.006', me_cube_009)
ob_cube_007 = bpy.data.objects.new('Cube.007', me_cube_010)
ob_cube_008 = bpy.data.objects.new('Cube.008', me_cube_011)
ob_cube_009 = bpy.data.objects.new('Cube.009', me_cube_012)
ob_cylinder_001 = bpy.data.objects.new('Cylinder.001', me_cylinder_001)
ob_area_001 = bpy.data.objects.new('Area.001', light_area_004)
ob_area_031 = bpy.data.objects.new('Area.031', light_area_003)
ob_area_032 = bpy.data.objects.new('Area.032', light_area_002)
ob_camera_016 = bpy.data.objects.new('Camera.016', cam_camera_001)
ob_light_031 = bpy.data.objects.new('Light.031', light_light_002)
ob_light_032 = bpy.data.objects.new('Light.032', light_light_001)
ob_cylinder_002 = bpy.data.objects.new('Cylinder.002', me_cylinder_002)

# ---- transforms, parenting, visibility, modifiers, constraints
ob_cube_001.location = (-6.347e-05, -0.0005604, 0.6386)
ob_cube_001.scale = (1.752, 1.752, 1.752)
ob_cube_001.lineart.crease_threshold = 0.0
_m = ob_cube_001.modifiers.new('Bevel', 'BEVEL')
_m.width = 0.01
_m.width_pct = 0.01
_m.segments = 10
_m = ob_cube_001.modifiers.new('Auto Smooth', 'NODES')
_m.node_group = ng_auto_smooth
_gi = [s.identifier for s in ng_auto_smooth.interface.items_tree if s.item_type == 'SOCKET' and s.in_out == 'INPUT']
_m[_gi[1]] = 0.5236  # Angle
ob_cube_002.location = (0.405, 0.001876, 1.029)
ob_cube_002.rotation_euler = (0.0, -0.0, 3.142)
ob_cube_002.scale = (1.134, 0.6628, 1.134)
ob_cube_002.lineart.crease_threshold = 0.0
_m = ob_cube_002.modifiers.new('Bevel', 'BEVEL')
_m.width = 0.02
_m.width_pct = 0.02
_m.segments = 8
_m = ob_cube_002.modifiers.new('Auto Smooth', 'NODES')
_m.node_group = ng_auto_smooth
_gi = [s.identifier for s in ng_auto_smooth.interface.items_tree if s.item_type == 'SOCKET' and s.in_out == 'INPUT']
_m[_gi[1]] = 0.5236  # Angle
ob_cube_003.location = (-0.1729, 0.001876, 0.2887)
ob_cube_003.scale = (1.134, 1.134, 1.134)
ob_cube_003.lineart.crease_threshold = 0.0
_m = ob_cube_003.modifiers.new('Bevel', 'BEVEL')
_m.width = 0.02
_m.width_pct = 0.02
_m.segments = 8
_m = ob_cube_003.modifiers.new('Auto Smooth', 'NODES')
_m.node_group = ng_auto_smooth
_gi = [s.identifier for s in ng_auto_smooth.interface.items_tree if s.item_type == 'SOCKET' and s.in_out == 'INPUT']
_m[_gi[1]] = 0.5236  # Angle
ob_cube_004.location = (0.1875, 0.001876, 0.2887)
ob_cube_004.rotation_euler = (0.0, -0.0, 3.142)
ob_cube_004.scale = (1.134, 1.134, 1.134)
ob_cube_004.lineart.crease_threshold = 0.0
_m = ob_cube_004.modifiers.new('Bevel', 'BEVEL')
_m.width = 0.02
_m.width_pct = 0.02
_m.segments = 8
_m = ob_cube_004.modifiers.new('Auto Smooth', 'NODES')
_m.node_group = ng_auto_smooth
_gi = [s.identifier for s in ng_auto_smooth.interface.items_tree if s.item_type == 'SOCKET' and s.in_out == 'INPUT']
_m[_gi[1]] = 0.5236  # Angle
ob_cube_005.location = (-0.004557, 0.001876, 0.2887)
ob_cube_005.scale = (1.134, 1.134, 1.134)
ob_cube_005.lineart.crease_threshold = 0.0
_m = ob_cube_005.modifiers.new('Bevel', 'BEVEL')
_m.width = 0.02
_m.width_pct = 0.02
_m.segments = 8
_m = ob_cube_005.modifiers.new('Auto Smooth', 'NODES')
_m.node_group = ng_auto_smooth
_gi = [s.identifier for s in ng_auto_smooth.interface.items_tree if s.item_type == 'SOCKET' and s.in_out == 'INPUT']
_m[_gi[1]] = 0.5236  # Angle
ob_cube_006.location = (0.003695, 0.001876, 0.2887)
ob_cube_006.scale = (1.134, 1.134, 1.134)
ob_cube_006.lineart.crease_threshold = 0.0
_m = ob_cube_006.modifiers.new('Bevel', 'BEVEL')
_m.width = 0.02
_m.width_pct = 0.02
_m.segments = 8
_m = ob_cube_006.modifiers.new('Auto Smooth', 'NODES')
_m.node_group = ng_auto_smooth
_gi = [s.identifier for s in ng_auto_smooth.interface.items_tree if s.item_type == 'SOCKET' and s.in_out == 'INPUT']
_m[_gi[1]] = 0.5236  # Angle
ob_cube_007.location = (0.5218, 0.001876, 1.029)
ob_cube_007.rotation_euler = (0.0, -0.0, 3.142)
ob_cube_007.scale = (1.134, 0.6628, 1.134)
ob_cube_007.lineart.crease_threshold = 0.0
_m = ob_cube_007.modifiers.new('Bevel', 'BEVEL')
_m.width = 0.02
_m.width_pct = 0.02
_m.segments = 8
_m = ob_cube_007.modifiers.new('Auto Smooth', 'NODES')
_m.node_group = ng_auto_smooth
_gi = [s.identifier for s in ng_auto_smooth.interface.items_tree if s.item_type == 'SOCKET' and s.in_out == 'INPUT']
_m[_gi[1]] = 0.5236  # Angle
ob_cube_008.location = (-0.4053, 0.001876, 1.029)
ob_cube_008.rotation_euler = (0.0, 0.0, 6.283)
ob_cube_008.scale = (1.134, 0.6628, 1.134)
ob_cube_008.lineart.crease_threshold = 0.0
_m = ob_cube_008.modifiers.new('Bevel', 'BEVEL')
_m.width = 0.02
_m.width_pct = 0.02
_m.segments = 8
_m = ob_cube_008.modifiers.new('Auto Smooth', 'NODES')
_m.node_group = ng_auto_smooth
_gi = [s.identifier for s in ng_auto_smooth.interface.items_tree if s.item_type == 'SOCKET' and s.in_out == 'INPUT']
_m[_gi[1]] = 0.5236  # Angle
ob_cube_009.location = (-0.5222, 0.001876, 1.029)
ob_cube_009.rotation_euler = (0.0, 0.0, 6.283)
ob_cube_009.scale = (1.134, 0.6628, 1.134)
ob_cube_009.lineart.crease_threshold = 0.0
_m = ob_cube_009.modifiers.new('Bevel', 'BEVEL')
_m.width = 0.02
_m.width_pct = 0.02
_m.segments = 8
_m = ob_cube_009.modifiers.new('Auto Smooth', 'NODES')
_m.node_group = ng_auto_smooth
_gi = [s.identifier for s in ng_auto_smooth.interface.items_tree if s.item_type == 'SOCKET' and s.in_out == 'INPUT']
_m[_gi[1]] = 0.5236  # Angle
ob_cylinder_001.location = (-0.0001559, -0.09581, 0.7925)
ob_cylinder_001.scale = (0.9167, 0.9167, 0.9801)
ob_cylinder_001.lineart.crease_threshold = 0.0
_m = ob_cylinder_001.modifiers.new('Bevel', 'BEVEL')
_m.width = 0.03
_m.width_pct = 0.03
_m.segments = 8
_m = ob_cylinder_001.modifiers.new('Auto Smooth', 'NODES')
_m.node_group = ng_auto_smooth
_gi = [s.identifier for s in ng_auto_smooth.interface.items_tree if s.item_type == 'SOCKET' and s.in_out == 'INPUT']
_m[_gi[1]] = 0.5236  # Angle
ob_area_001.location = (-0.1776, 3.049, -0.3686)
ob_area_001.rotation_euler = (4.267, -0.0, 0.0)
ob_area_001.scale = (4.521, 4.521, 4.521)
ob_area_001.hide_render = True
ob_area_001.lineart.crease_threshold = 0.0
ob_area_031.location = (-0.2545, -0.02101, 6.044)
ob_area_031.scale = (16.58, 16.58, 16.58)
ob_area_031.lineart.crease_threshold = 0.0
ob_area_032.location = (-0.1776, -3.944, -0.712)
ob_area_032.rotation_euler = (1.995, -0.0, 0.0)
ob_area_032.scale = (4.521, 4.521, 4.521)
ob_area_032.lineart.crease_threshold = 0.0
ob_camera_016.location = (0.4165, -1.44, 1.075)
ob_camera_016.rotation_euler = (1.415, -8.249e-06, 0.2693)
ob_camera_016.scale = (1.01, 1.0, 1.0)
ob_camera_016.lock_rotations_4d = False
ob_camera_016.empty_display_type = 'ARROWS'
ob_camera_016.color = (0.0, 0.0, 0.0, 0.0)
ob_camera_016.display_type = 'WIRE'
ob_camera_016.lineart.crease_threshold = 0.0
ob_light_031.location = (-3.616, -3.776, 4.358)
ob_light_031.rotation_euler = (0.6503, 0.05522, 1.883)
ob_light_031.lock_rotations_4d = False
ob_light_031.empty_display_type = 'ARROWS'
ob_light_031.color = (0.0, 0.0, 0.0, 0.0)
ob_light_031.lineart.crease_threshold = 0.0
ob_light_032.location = (2.466, -1.577, 4.358)
ob_light_032.rotation_euler = (0.6503, 0.05522, 1.883)
ob_light_032.lock_rotations_4d = False
ob_light_032.empty_display_type = 'ARROWS'
ob_light_032.color = (0.0, 0.0, 0.0, 0.0)
ob_light_032.lineart.crease_threshold = 0.0
ob_cylinder_002.location = (-0.0001559, -0.07236, 0.7925)
ob_cylinder_002.scale = (1.262, 1.134, 1.261)
ob_cylinder_002.lineart.crease_threshold = 0.0
_m = ob_cylinder_002.modifiers.new('Bevel', 'BEVEL')
_m.width = 0.03
_m.width_pct = 0.03
_m.segments = 8
_m = ob_cylinder_002.modifiers.new('Auto Smooth', 'NODES')
_m.node_group = ng_auto_smooth
_gi = [s.identifier for s in ng_auto_smooth.interface.items_tree if s.item_type == 'SOCKET' and s.in_out == 'INPUT']
_m[_gi[1]] = 0.5236  # Angle

# ---- collection membership
scene.collection.objects.link(ob_cube_001)
scene.collection.objects.link(ob_cube_002)
scene.collection.objects.link(ob_cube_003)
scene.collection.objects.link(ob_cube_004)
scene.collection.objects.link(ob_cube_005)
scene.collection.objects.link(ob_cube_006)
scene.collection.objects.link(ob_cube_007)
scene.collection.objects.link(ob_cube_008)
scene.collection.objects.link(ob_cube_009)
scene.collection.objects.link(ob_cylinder_001)
scene.collection.objects.link(ob_area_001)
scene.collection.objects.link(ob_area_031)
scene.collection.objects.link(ob_area_032)
scene.collection.objects.link(ob_camera_016)
scene.collection.objects.link(ob_light_031)
scene.collection.objects.link(ob_light_032)
scene.collection.objects.link(ob_cylinder_002)

# ---- scene / render settings (as saved in the file)
scene.camera = ob_camera_016
scene.frame_start = 1; scene.frame_end = 250; scene.frame_set(232)
scene.render.engine = 'CYCLES'
scene.render.resolution_x = 3000
scene.render.resolution_y = 3000
scene.render.film_transparent = True
scene.cycles.samples = 300
scene.cycles.sampling_pattern = 'TABULATED_SOBOL'
scene.cycles.use_light_tree = False
scene.view_settings.look = 'High Contrast'
scene.view_settings.view_transform = 'Filmic'
bpy.context.view_layer.update()
